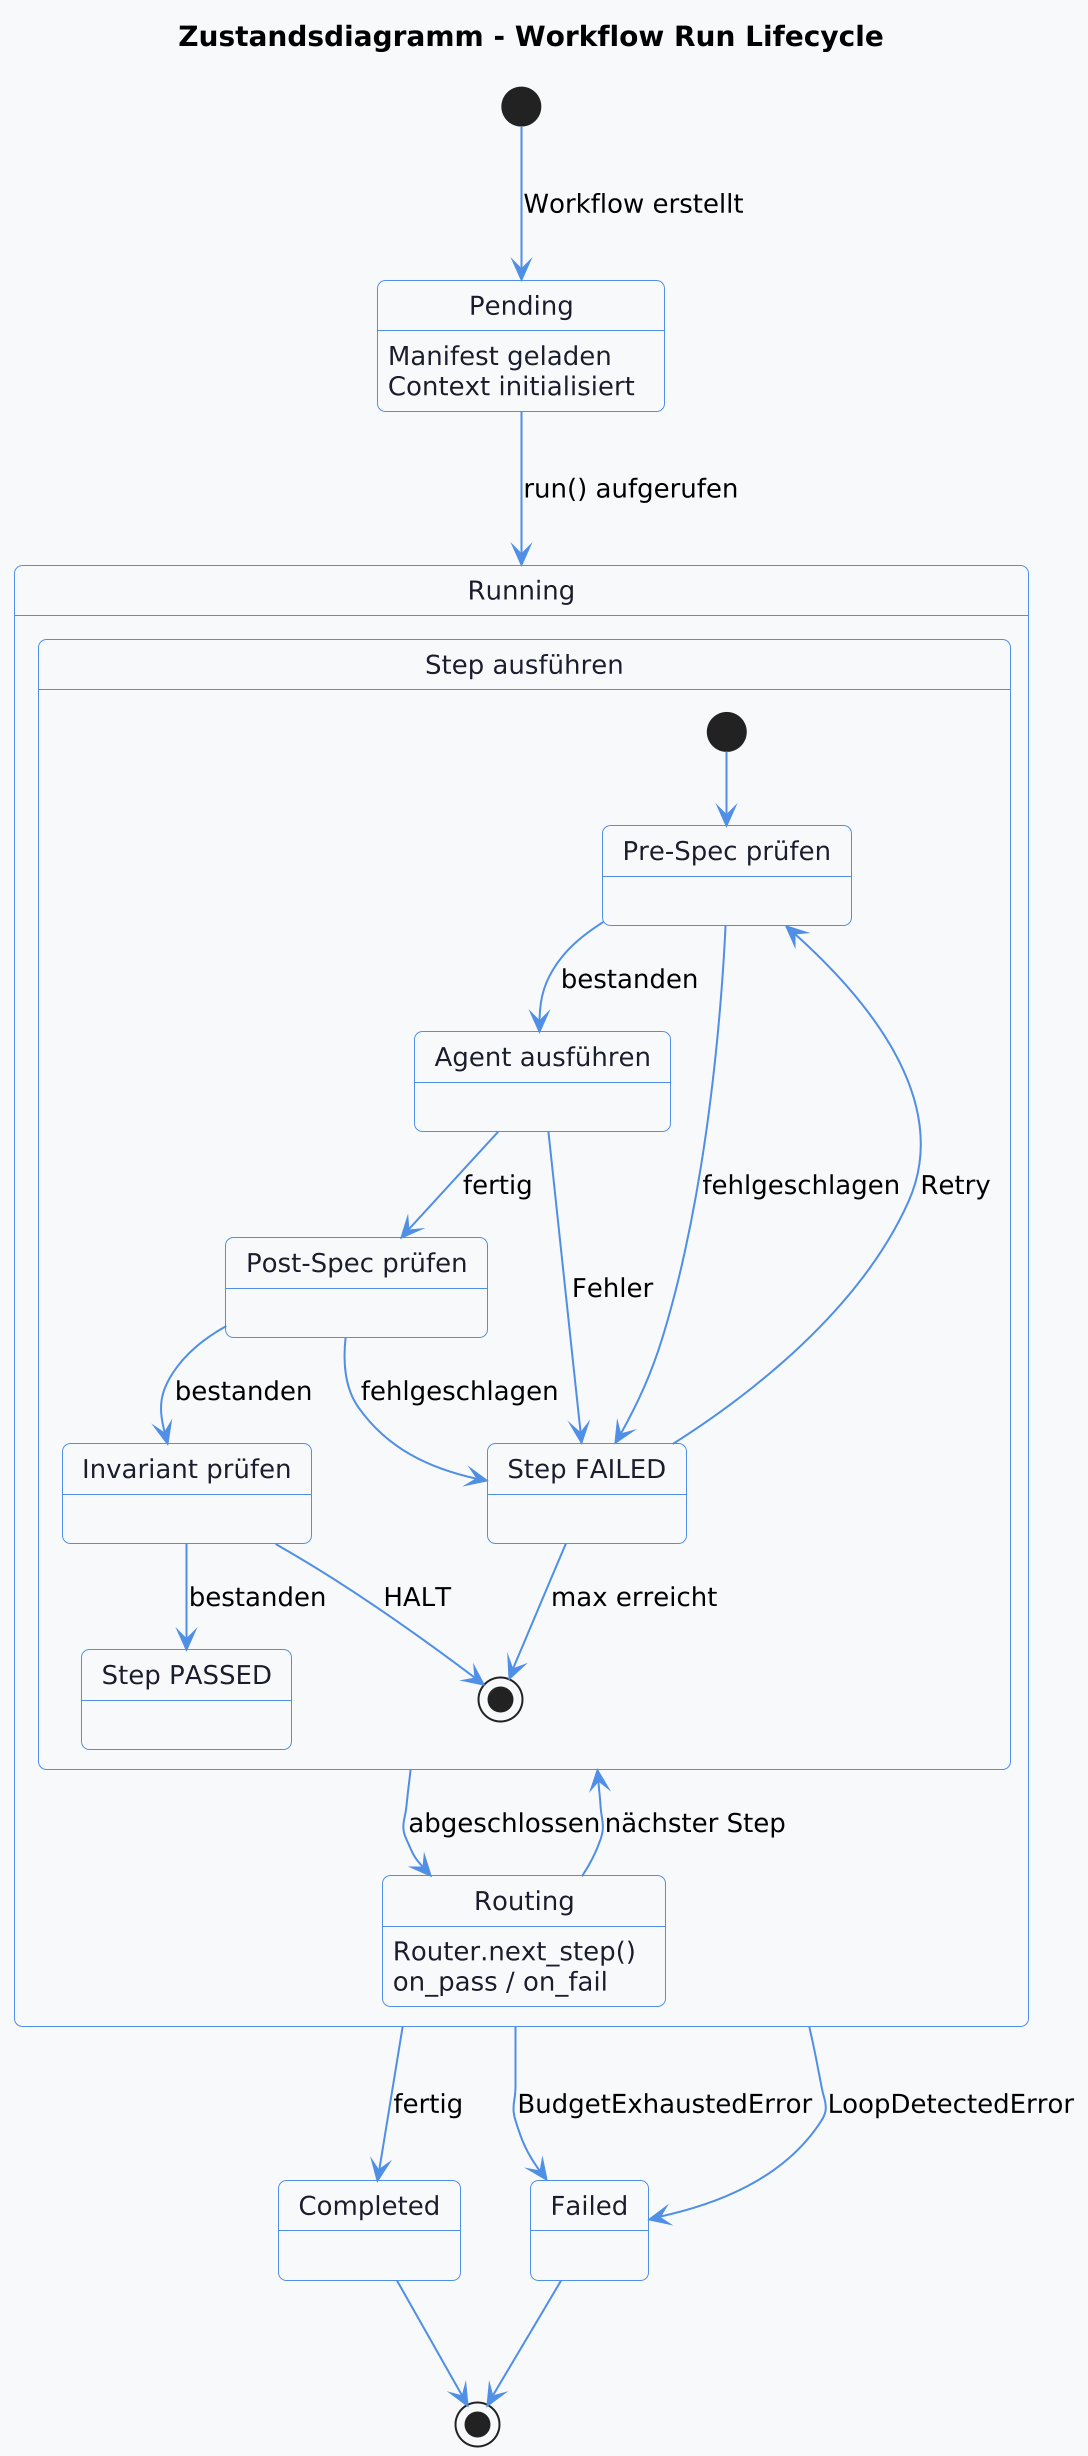

The diagram above was rendered by PlantUML. Its source (embedded in the PNG):
@startuml
scale 2
skinparam backgroundColor #F8F9FA
skinparam roundCorner 8
skinparam shadowing false
skinparam defaultFontSize 13
skinparam state {
  BackgroundColor #FFFFFF
  BorderColor #4F8FE6
  FontColor #1A1D2E
  ArrowColor #4F8FE6
}
title Zustandsdiagramm - Workflow Run Lifecycle

[*] --> Pending : Workflow erstellt

state "Pending" as Pending {
  Pending : Manifest geladen
  Pending : Context initialisiert
}

Pending --> Running : run() aufgerufen

state "Running" as Running {
  state "Step ausführen" as StepExec {
    [*] --> PreSpecCheck
    
    state "Pre-Spec prüfen" as PreSpecCheck
    state "Agent ausführen" as AgentExec
    state "Post-Spec prüfen" as PostSpecCheck
    state "Invariant prüfen" as InvariantCheck

    PreSpecCheck --> AgentExec : bestanden
    PreSpecCheck --> StepFailed : fehlgeschlagen

    AgentExec --> PostSpecCheck : fertig
    AgentExec --> StepFailed : Fehler

    PostSpecCheck --> InvariantCheck : bestanden
    PostSpecCheck --> StepFailed : fehlgeschlagen

    InvariantCheck --> StepPassed : bestanden
    InvariantCheck --> [*] : HALT

    state "Step PASSED" as StepPassed
    state "Step FAILED" as StepFailed

    StepFailed --> PreSpecCheck : Retry
    StepFailed --> [*] : max erreicht
  }

  StepExec --> Routing : abgeschlossen
  
  state "Routing" as Routing {
    Routing : Router.next_step()
    Routing : on_pass / on_fail
  }

  Routing --> StepExec : nächster Step
}

Running --> Completed : fertig
Running --> Failed : BudgetExhaustedError
Running --> Failed : LoopDetectedError

state "Completed" as Completed
state "Failed" as Failed

Completed --> [*]
Failed --> [*]
@enduml